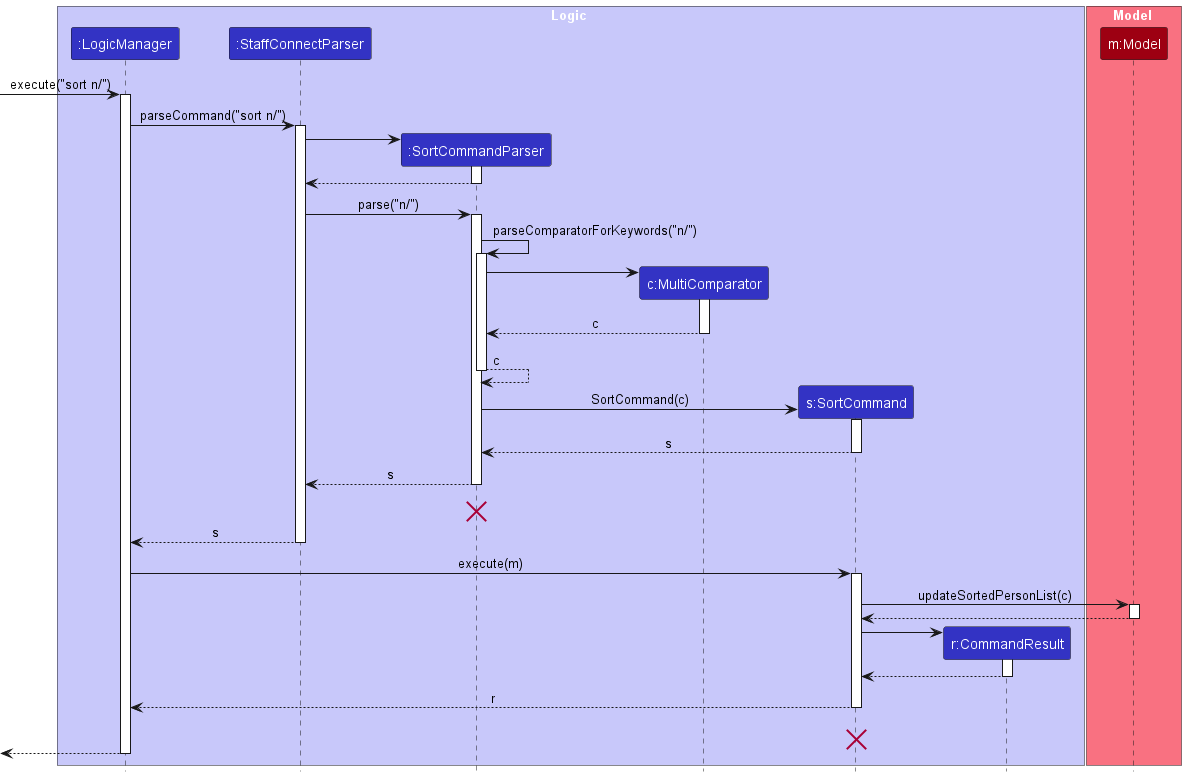

The diagram above was rendered by PlantUML. Its source (embedded in the PNG):
@startuml

!include style.puml
skinparam ArrowFontStyle plain

box Logic LOGIC_COLOR_T1
participant ":LogicManager" as LogicManager LOGIC_COLOR
participant ":StaffConnectParser" as StaffConnectParser LOGIC_COLOR
participant ":SortCommandParser" as SortCommandParser LOGIC_COLOR
participant "c:MultiComparator" as MultiComparator LOGIC_COLOR
participant "s:SortCommand" as SortCommand LOGIC_COLOR
participant "r:CommandResult" as CommandResult LOGIC_COLOR
end box

box Model MODEL_COLOR_T1
participant "m:Model" as Model MODEL_COLOR
end box
[-> LogicManager : execute("sort n/")
activate LogicManager

LogicManager -> StaffConnectParser : parseCommand("sort n/")
activate StaffConnectParser

create SortCommandParser
StaffConnectParser -> SortCommandParser
activate SortCommandParser

SortCommandParser --> StaffConnectParser
deactivate SortCommandParser

StaffConnectParser -> SortCommandParser : parse("n/")
activate SortCommandParser

SortCommandParser -> SortCommandParser : parseComparatorForKeywords("n/")
activate SortCommandParser

create MultiComparator
SortCommandParser -> MultiComparator
activate MultiComparator

MultiComparator --> SortCommandParser : c
deactivate MultiComparator

SortCommandParser --> SortCommandParser : c
deactivate SortCommandParser

create SortCommand
SortCommandParser -> SortCommand : SortCommand(c)
activate SortCommand

SortCommand --> SortCommandParser : s
deactivate SortCommand

SortCommandParser --> StaffConnectParser  : s
deactivate SortCommandParser

SortCommandParser -[hidden]-> SortCommandParser
destroy SortCommandParser

StaffConnectParser --> LogicManager : s
deactivate StaffConnectParser

LogicManager -> SortCommand : execute(m)
activate SortCommand

SortCommand -> Model : updateSortedPersonList(c)
activate Model

Model --> SortCommand
deactivate Model

create CommandResult
SortCommand -> CommandResult
activate CommandResult

CommandResult --> SortCommand
deactivate CommandResult

SortCommand --> LogicManager : r
deactivate SortCommand

SortCommand -[hidden]-> LogicManager : result
destroy SortCommand

[<--LogicManager
deactivate LogicManager
@enduml